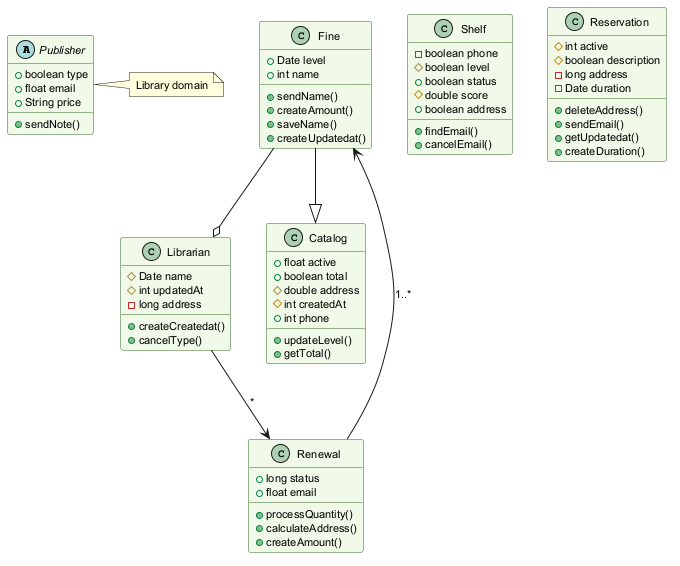

The diagram above was rendered by PlantUML. Its source (embedded in the PNG):
@startuml
skinparam backgroundColor #FFFFFF
skinparam classBackgroundColor #F1F8E9
skinparam classBorderColor #33691E
skinparam defaultFontSize 11
abstract class Publisher {
  +boolean type
  +float email
  +String price
  +sendNote()
}
class Fine {
  +Date level
  +int name
  +sendName()
  +createAmount()
  +saveName()
  +createUpdatedat()
}
class Shelf {
  -boolean phone
  #boolean level
  +boolean status
  #double score
  +boolean address
  +findEmail()
  +cancelEmail()
}
class Librarian {
  #Date name
  #int updatedAt
  -long address
  +createCreatedat()
  +cancelType()
}
class Renewal {
  +long status
  +float email
  +processQuantity()
  +calculateAddress()
  +createAmount()
}
class Catalog {
  +float active
  +boolean total
  #double address
  #int createdAt
  +int phone
  +updateLevel()
  +getTotal()
}
class Reservation {
  #int active
  #boolean description
  -long address
  -Date duration
  +deleteAddress()
  +sendEmail()
  +getUpdatedat()
  +createDuration()
}
Librarian --> Renewal : "*"
Fine --o Librarian
Renewal --> Fine : "1..*"
Fine --|> Catalog
note right of Publisher : Library domain
@enduml